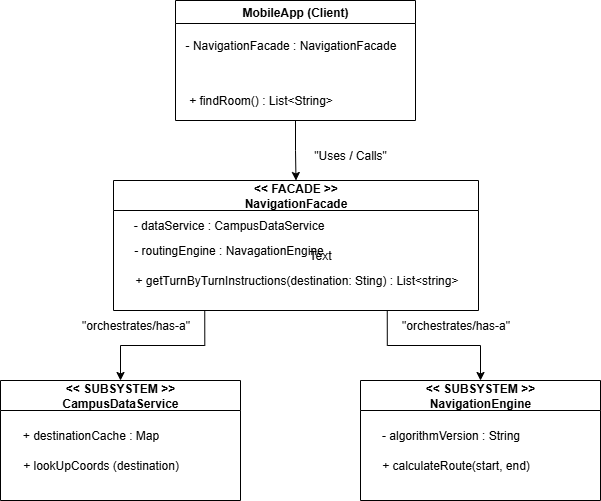

The diagram above was exported from draw.io. Its source (the exported page's mxGraphModel, read from the mxfile embedded in the PNG):
<mxGraphModel dx="1042" dy="562" grid="1" gridSize="10" guides="1" tooltips="1" connect="1" arrows="1" fold="1" page="1" pageScale="1" pageWidth="850" pageHeight="1100" math="0" shadow="0">
  <root>
    <mxCell id="0" />
    <mxCell id="1" parent="0" />
    <mxCell id="oMhXEDGfD2u1wXWmWbWV-10" style="edgeStyle=orthogonalEdgeStyle;rounded=0;orthogonalLoop=1;jettySize=auto;html=1;entryX=0.5;entryY=0;entryDx=0;entryDy=0;" parent="1" source="oMhXEDGfD2u1wXWmWbWV-2" target="oMhXEDGfD2u1wXWmWbWV-7" edge="1">
      <mxGeometry relative="1" as="geometry" />
    </mxCell>
    <mxCell id="oMhXEDGfD2u1wXWmWbWV-2" value="MobileApp (Client)" style="swimlane;whiteSpace=wrap;html=1;" parent="1" vertex="1">
      <mxGeometry x="305" y="50" width="240" height="120" as="geometry">
        <mxRectangle x="330" y="190" width="140" height="30" as="alternateBounds" />
      </mxGeometry>
    </mxCell>
    <mxCell id="oMhXEDGfD2u1wXWmWbWV-5" value="- NavigationFacade : NavigationFacade" style="text;html=1;align=center;verticalAlign=middle;resizable=0;points=[];autosize=1;strokeColor=none;fillColor=none;" parent="oMhXEDGfD2u1wXWmWbWV-2" vertex="1">
      <mxGeometry y="30" width="230" height="30" as="geometry" />
    </mxCell>
    <mxCell id="oMhXEDGfD2u1wXWmWbWV-6" value="+ findRoom() : List&amp;lt;String&amp;gt;" style="text;html=1;align=center;verticalAlign=middle;resizable=0;points=[];autosize=1;strokeColor=none;fillColor=none;" parent="oMhXEDGfD2u1wXWmWbWV-2" vertex="1">
      <mxGeometry y="85" width="170" height="30" as="geometry" />
    </mxCell>
    <mxCell id="oMhXEDGfD2u1wXWmWbWV-19" style="edgeStyle=orthogonalEdgeStyle;rounded=0;orthogonalLoop=1;jettySize=auto;html=1;exitX=0.25;exitY=1;exitDx=0;exitDy=0;entryX=0.5;entryY=0;entryDx=0;entryDy=0;" parent="1" source="oMhXEDGfD2u1wXWmWbWV-7" target="oMhXEDGfD2u1wXWmWbWV-13" edge="1">
      <mxGeometry relative="1" as="geometry" />
    </mxCell>
    <mxCell id="oMhXEDGfD2u1wXWmWbWV-20" style="edgeStyle=orthogonalEdgeStyle;rounded=0;orthogonalLoop=1;jettySize=auto;html=1;exitX=0.75;exitY=1;exitDx=0;exitDy=0;entryX=0.5;entryY=0;entryDx=0;entryDy=0;" parent="1" source="oMhXEDGfD2u1wXWmWbWV-7" target="oMhXEDGfD2u1wXWmWbWV-16" edge="1">
      <mxGeometry relative="1" as="geometry" />
    </mxCell>
    <mxCell id="oMhXEDGfD2u1wXWmWbWV-7" value="&amp;lt;&amp;lt; FACADE &amp;gt;&amp;gt;&lt;div&gt;NavigationFacade&lt;/div&gt;" style="swimlane;whiteSpace=wrap;html=1;startSize=30;" parent="1" vertex="1">
      <mxGeometry x="243" y="230" width="365" height="130" as="geometry">
        <mxRectangle x="330" y="190" width="140" height="30" as="alternateBounds" />
      </mxGeometry>
    </mxCell>
    <mxCell id="oMhXEDGfD2u1wXWmWbWV-8" value="- dataService : CampusDataService" style="text;html=1;align=center;verticalAlign=middle;resizable=0;points=[];autosize=1;strokeColor=none;fillColor=none;" parent="oMhXEDGfD2u1wXWmWbWV-7" vertex="1">
      <mxGeometry x="10" y="30" width="210" height="30" as="geometry" />
    </mxCell>
    <mxCell id="oMhXEDGfD2u1wXWmWbWV-9" value="+ getTurnByTurnInstructions(destination: Sting) : List&amp;lt;string&amp;gt;" style="text;html=1;align=center;verticalAlign=middle;resizable=0;points=[];autosize=1;strokeColor=none;fillColor=none;" parent="oMhXEDGfD2u1wXWmWbWV-7" vertex="1">
      <mxGeometry x="7.5" y="85" width="350" height="30" as="geometry" />
    </mxCell>
    <mxCell id="oMhXEDGfD2u1wXWmWbWV-12" value="- routingEngine : NavagationEngine" style="text;html=1;align=center;verticalAlign=middle;resizable=0;points=[];autosize=1;strokeColor=none;fillColor=none;" parent="oMhXEDGfD2u1wXWmWbWV-7" vertex="1">
      <mxGeometry x="10" y="55" width="210" height="30" as="geometry" />
    </mxCell>
    <mxCell id="oMhXEDGfD2u1wXWmWbWV-11" value="&quot;Uses / Calls&quot;" style="text;html=1;align=center;verticalAlign=middle;whiteSpace=wrap;rounded=0;" parent="1" vertex="1">
      <mxGeometry x="435" y="190" width="90" height="30" as="geometry" />
    </mxCell>
    <mxCell id="oMhXEDGfD2u1wXWmWbWV-13" value="&amp;lt;&amp;lt; SUBSYSTEM &amp;gt;&amp;gt;&lt;div&gt;CampusDataService&lt;/div&gt;" style="swimlane;whiteSpace=wrap;html=1;startSize=30;" parent="1" vertex="1">
      <mxGeometry x="130" y="430" width="240" height="120" as="geometry">
        <mxRectangle x="330" y="190" width="140" height="30" as="alternateBounds" />
      </mxGeometry>
    </mxCell>
    <mxCell id="oMhXEDGfD2u1wXWmWbWV-14" value="+ destinationCache : Map" style="text;html=1;align=center;verticalAlign=middle;resizable=0;points=[];autosize=1;strokeColor=none;fillColor=none;" parent="oMhXEDGfD2u1wXWmWbWV-13" vertex="1">
      <mxGeometry x="10" y="40" width="160" height="30" as="geometry" />
    </mxCell>
    <mxCell id="oMhXEDGfD2u1wXWmWbWV-15" value="+ lookUpCoords (destination)" style="text;html=1;align=center;verticalAlign=middle;resizable=0;points=[];autosize=1;strokeColor=none;fillColor=none;" parent="oMhXEDGfD2u1wXWmWbWV-13" vertex="1">
      <mxGeometry x="10" y="70" width="180" height="30" as="geometry" />
    </mxCell>
    <mxCell id="oMhXEDGfD2u1wXWmWbWV-16" value="&amp;lt;&amp;lt; SUBSYSTEM &amp;gt;&amp;gt;&lt;div&gt;NavigationEngine&lt;/div&gt;" style="swimlane;whiteSpace=wrap;html=1;startSize=30;" parent="1" vertex="1">
      <mxGeometry x="490" y="430" width="240" height="120" as="geometry">
        <mxRectangle x="330" y="190" width="140" height="30" as="alternateBounds" />
      </mxGeometry>
    </mxCell>
    <mxCell id="oMhXEDGfD2u1wXWmWbWV-17" value="- algorithmVersion : String" style="text;html=1;align=center;verticalAlign=middle;resizable=0;points=[];autosize=1;strokeColor=none;fillColor=none;" parent="oMhXEDGfD2u1wXWmWbWV-16" vertex="1">
      <mxGeometry x="10" y="40" width="160" height="30" as="geometry" />
    </mxCell>
    <mxCell id="oMhXEDGfD2u1wXWmWbWV-18" value="+ calculateRoute(start, end)" style="text;html=1;align=center;verticalAlign=middle;resizable=0;points=[];autosize=1;strokeColor=none;fillColor=none;" parent="oMhXEDGfD2u1wXWmWbWV-16" vertex="1">
      <mxGeometry x="10" y="70" width="170" height="30" as="geometry" />
    </mxCell>
    <mxCell id="oMhXEDGfD2u1wXWmWbWV-23" value="Text" style="text;html=1;align=center;verticalAlign=middle;whiteSpace=wrap;rounded=0;" parent="1" vertex="1">
      <mxGeometry x="420" y="290" width="60" height="30" as="geometry" />
    </mxCell>
    <mxCell id="oMhXEDGfD2u1wXWmWbWV-24" value="&quot;orchestrates/has-a&quot;" style="text;html=1;align=center;verticalAlign=middle;resizable=0;points=[];autosize=1;strokeColor=none;fillColor=none;" parent="1" vertex="1">
      <mxGeometry x="200" y="360" width="130" height="30" as="geometry" />
    </mxCell>
    <mxCell id="oMhXEDGfD2u1wXWmWbWV-25" value="&quot;orchestrates/has-a&quot;" style="text;html=1;align=center;verticalAlign=middle;resizable=0;points=[];autosize=1;strokeColor=none;fillColor=none;" parent="1" vertex="1">
      <mxGeometry x="520" y="360" width="130" height="30" as="geometry" />
    </mxCell>
  </root>
</mxGraphModel>